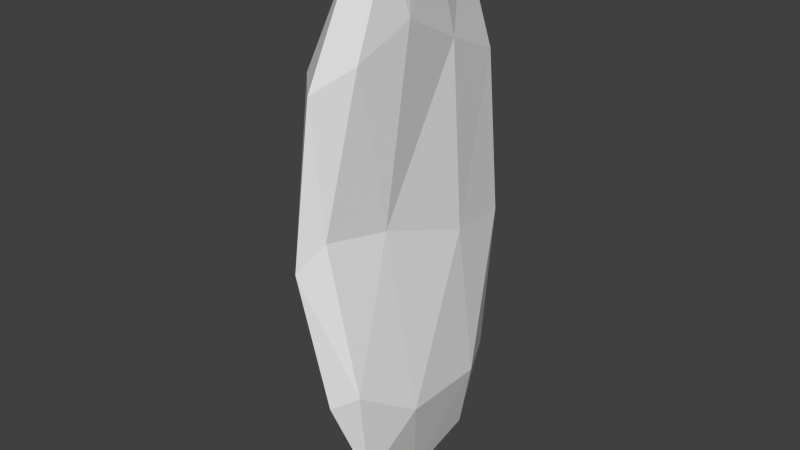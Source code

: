 # Source: Shard2.blend  (saved by Blender 2.76.0; exported with 4.5.12 LTS)
import bpy
from mathutils import Matrix  # noqa: F401  (used for matrix-valued properties, if any)

bpy.ops.wm.read_factory_settings(use_empty=True)
scene = bpy.context.scene
scene.name = 'Scene'

# ---- collections
col_collection_1 = bpy.data.collections.new('Collection 1'); scene.collection.children.link(col_collection_1)

# ---- materials (node trees are filled in below, after node groups)
mat_material = bpy.data.materials.new('Material')
mat_material.alpha_threshold = 0.0
mat_material.use_transparent_shadow = False
mat_material.roughness = 0.5

# ---- material node trees

# ---- world
world_world = bpy.data.worlds.new('World'); scene.world = world_world
world_world.color = (0.05088, 0.05088, 0.05088)
world_world.use_sun_shadow = False
world_world.sun_shadow_jitter_overblur = 0.0
world_world.cycles.sampling_method = 'MANUAL'
world_world.cycles.sample_map_resolution = 256

# ---- meshes
me_cube_001 = bpy.data.meshes.new('Cube.001')
me_cube_001.from_pydata([(-0.2457, -0.1245, -0.9067), (-0.2569, 0.187, -0.8925), (-0.06079, -0.1259, 1.14), (-0.07586, 0.05308, 1.129), (-0.5006, -0.2322, 0.01491), (-0.3222, 0.3066, -0.0132), (-0.2926, 0.01402, -0.9885), (-0.1779, 0.231, 1.074), (-0.04544, 0.1669, 0.03706), (-0.09654, 0.2268, -0.855), (-0.06024, -0.04716, 1.169), (-0.197, -0.2962, 0.1839), (-0.1569, -0.1929, 1.108), (-0.06638, -0.222, -0.776), (-0.2362, 0.01789, 1.158), (-0.1006, 0.00228, -0.9359), (-0.3267, -0.3465, 0.06841), (-0.1174, -0.1087, 0.1522), (-0.1012, 0.3798, 0.008311), (-0.472, 0.03499, -0.1765), (-0.4042, -0.2364, 0.7075), (-0.3083, 0.2978, 0.6982), (-0.06886, 0.1356, 0.7472), (-0.09562, -0.2219, 0.7631), (-0.2321, -0.3242, 0.6852), (-0.02856, -0.06803, 0.8705), (-0.13, 0.3432, 0.6382), (-0.5144, 0.02226, 0.5393), (-0.3188, 0.2628, -0.5479), (0.01758, 0.202, -0.5645), (-0.03284, -0.2712, -0.3878), (-0.3076, -0.1913, -0.5591), (-0.1829, -0.3098, -0.4452), (0.04647, -0.07994, -0.5425), (-0.137, 0.3537, -0.5754), (-0.3586, 0.03128, -0.721)], [], [(35, 28, 1), (33, 30, 13), (31, 0, 13), (9, 34, 29), (20, 24, 12), (14, 7, 21), (2, 10, 14), (3, 7, 14), (15, 9, 29), (0, 6, 15), (1, 9, 15), (24, 16, 11), (20, 4, 16), (13, 30, 32), (22, 25, 17), (23, 11, 17), (34, 9, 1), (21, 26, 18), (26, 22, 8), (35, 6, 0), (27, 19, 4), (27, 21, 5), (20, 12, 14), (7, 3, 22), (26, 21, 7), (2, 23, 25), (3, 10, 25), (12, 24, 23), (19, 35, 31), (5, 18, 34), (8, 17, 33), (16, 32, 30), (4, 31, 32), (17, 11, 30), (18, 8, 29), (19, 5, 28), (6, 35, 1), (15, 33, 13), (32, 31, 13), (27, 14, 21), (12, 2, 14), (10, 3, 14), (33, 15, 29), (13, 0, 15), (6, 1, 15), (23, 24, 11), (24, 20, 16), (8, 22, 17), (25, 23, 17), (28, 34, 1), (5, 21, 18), (18, 26, 8), (31, 35, 0), (20, 27, 4), (19, 27, 5), (27, 20, 14), (26, 7, 22), (10, 2, 25), (22, 3, 25), (2, 12, 23), (4, 19, 31), (28, 5, 34), (29, 8, 33), (11, 16, 30), (16, 4, 32), (33, 17, 30), (34, 18, 29), (35, 19, 28)])
me_cube_001.materials.append(mat_material)
me_cube_001.use_remesh_preserve_volume = False
me_cube_001.use_remesh_preserve_attributes = False
me_cube_001.use_mirror_vertex_groups = False
me_cube_001.update()

# ---- objects
ob_cube_001 = bpy.data.objects.new('Cube.001', me_cube_001)

# ---- transforms, parenting, visibility, modifiers, constraints
ob_cube_001.location = (0.0, 0.0, 0.0)
ob_cube_001.scale = (412.3, 830.9, 660.5)
ob_cube_001.lineart.crease_threshold = 0.0

# ---- collection membership
col_collection_1.objects.link(ob_cube_001)

# ---- scene / render settings (as saved in the file)
scene.frame_start = 1; scene.frame_end = 250; scene.frame_set(1)
scene.render.engine = 'BLENDER_EEVEE_NEXT'
scene.render.resolution_percentage = 50
scene.render.dither_intensity = 0.0
scene.cycles.use_denoising = False
scene.cycles.samples = 10
scene.cycles.sampling_pattern = 'TABULATED_SOBOL'
scene.cycles.light_sampling_threshold = 0.0
scene.cycles.use_adaptive_sampling = False
scene.cycles.use_light_tree = False
scene.cycles.blur_glossy = 0.0
scene.cycles.pixel_filter_type = 'GAUSSIAN'
scene.cycles.sample_clamp_indirect = 0.0
scene.view_settings.view_transform = 'Standard'
bpy.context.view_layer.update()

# ---- added for rendering (the .blend has no active camera and no usable light): camera, sun
cam_auto = bpy.data.cameras.new('AutoCamera')
cam_auto.lens = 50.0
cam_auto.sensor_width = 36.0
cam_auto.clip_end = 25402.7
ob_auto_camera = bpy.data.objects.new('AutoCamera', cam_auto)
scene.collection.objects.link(ob_auto_camera)
ob_auto_camera.location = (1350.98, -1723.11, 1217.43)
ob_auto_camera.rotation_euler = (1.09748, -7.21219e-08, 0.694738)
scene.camera = ob_auto_camera
light_auto_sun = bpy.data.lights.new('AutoSun', 'SUN')
light_auto_sun.energy = 3.0
light_auto_sun.angle = 0.0523599
ob_auto_sun = bpy.data.objects.new('AutoSun', light_auto_sun)
scene.collection.objects.link(ob_auto_sun)
ob_auto_sun.rotation_euler = (0.872665, 0.174533, 0.523599)
bpy.context.view_layer.update()
